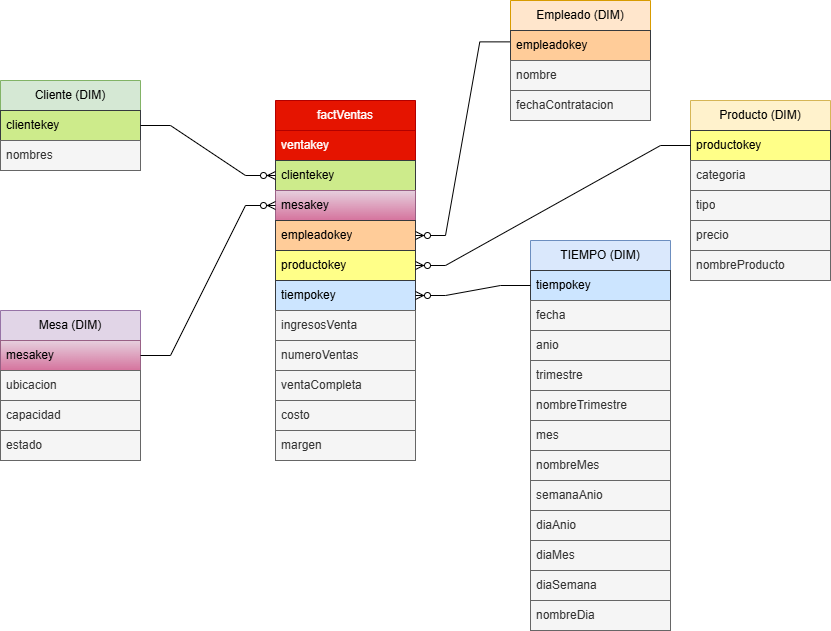

The diagram above was exported from draw.io. Its source (the exported page's mxGraphModel, read from the mxfile embedded in the PNG):
<mxGraphModel dx="2084" dy="1122" grid="1" gridSize="10" guides="1" tooltips="1" connect="1" arrows="1" fold="1" page="1" pageScale="1" pageWidth="827" pageHeight="1169" math="0" shadow="0">
  <root>
    <mxCell id="0" />
    <mxCell id="1" parent="0" />
    <mxCell id="LA69B0Z5B68Ta_DyTp0o-1" value="factVentas" style="swimlane;fontStyle=0;childLayout=stackLayout;horizontal=1;startSize=30;horizontalStack=0;resizeParent=1;resizeParentMax=0;resizeLast=0;collapsible=1;marginBottom=0;whiteSpace=wrap;html=1;fillColor=#e51400;fontColor=#ffffff;strokeColor=#B20000;" vertex="1" parent="1">
      <mxGeometry x="805" y="360" width="140" height="360" as="geometry" />
    </mxCell>
    <mxCell id="LA69B0Z5B68Ta_DyTp0o-7" value="ventakey" style="text;strokeColor=#B20000;fillColor=#e51400;align=left;verticalAlign=middle;spacingLeft=4;spacingRight=4;overflow=hidden;points=[[0,0.5],[1,0.5]];portConstraint=eastwest;rotatable=0;whiteSpace=wrap;html=1;fontColor=#ffffff;" vertex="1" parent="LA69B0Z5B68Ta_DyTp0o-1">
      <mxGeometry y="30" width="140" height="30" as="geometry" />
    </mxCell>
    <mxCell id="LA69B0Z5B68Ta_DyTp0o-2" value="clientekey" style="text;strokeColor=#36393d;fillColor=#cdeb8b;align=left;verticalAlign=middle;spacingLeft=4;spacingRight=4;overflow=hidden;points=[[0,0.5],[1,0.5]];portConstraint=eastwest;rotatable=0;whiteSpace=wrap;html=1;" vertex="1" parent="LA69B0Z5B68Ta_DyTp0o-1">
      <mxGeometry y="60" width="140" height="30" as="geometry" />
    </mxCell>
    <mxCell id="LA69B0Z5B68Ta_DyTp0o-3" value="mesakey" style="text;strokeColor=#996185;fillColor=#e6d0de;align=left;verticalAlign=middle;spacingLeft=4;spacingRight=4;overflow=hidden;points=[[0,0.5],[1,0.5]];portConstraint=eastwest;rotatable=0;whiteSpace=wrap;html=1;gradientColor=#d5739d;" vertex="1" parent="LA69B0Z5B68Ta_DyTp0o-1">
      <mxGeometry y="90" width="140" height="30" as="geometry" />
    </mxCell>
    <mxCell id="LA69B0Z5B68Ta_DyTp0o-4" value="empleadokey" style="text;strokeColor=#36393d;fillColor=#ffcc99;align=left;verticalAlign=middle;spacingLeft=4;spacingRight=4;overflow=hidden;points=[[0,0.5],[1,0.5]];portConstraint=eastwest;rotatable=0;whiteSpace=wrap;html=1;" vertex="1" parent="LA69B0Z5B68Ta_DyTp0o-1">
      <mxGeometry y="120" width="140" height="30" as="geometry" />
    </mxCell>
    <mxCell id="LA69B0Z5B68Ta_DyTp0o-5" value="productokey" style="text;strokeColor=#36393d;fillColor=#ffff88;align=left;verticalAlign=middle;spacingLeft=4;spacingRight=4;overflow=hidden;points=[[0,0.5],[1,0.5]];portConstraint=eastwest;rotatable=0;whiteSpace=wrap;html=1;" vertex="1" parent="LA69B0Z5B68Ta_DyTp0o-1">
      <mxGeometry y="150" width="140" height="30" as="geometry" />
    </mxCell>
    <mxCell id="LA69B0Z5B68Ta_DyTp0o-6" value="tiempokey" style="text;strokeColor=#36393d;fillColor=#cce5ff;align=left;verticalAlign=middle;spacingLeft=4;spacingRight=4;overflow=hidden;points=[[0,0.5],[1,0.5]];portConstraint=eastwest;rotatable=0;whiteSpace=wrap;html=1;" vertex="1" parent="LA69B0Z5B68Ta_DyTp0o-1">
      <mxGeometry y="180" width="140" height="30" as="geometry" />
    </mxCell>
    <mxCell id="LA69B0Z5B68Ta_DyTp0o-8" value="ingresosVenta" style="text;strokeColor=#666666;fillColor=#f5f5f5;align=left;verticalAlign=middle;spacingLeft=4;spacingRight=4;overflow=hidden;points=[[0,0.5],[1,0.5]];portConstraint=eastwest;rotatable=0;whiteSpace=wrap;html=1;fontColor=#333333;" vertex="1" parent="LA69B0Z5B68Ta_DyTp0o-1">
      <mxGeometry y="210" width="140" height="30" as="geometry" />
    </mxCell>
    <mxCell id="LA69B0Z5B68Ta_DyTp0o-9" value="numeroVentas" style="text;strokeColor=#666666;fillColor=#f5f5f5;align=left;verticalAlign=middle;spacingLeft=4;spacingRight=4;overflow=hidden;points=[[0,0.5],[1,0.5]];portConstraint=eastwest;rotatable=0;whiteSpace=wrap;html=1;fontColor=#333333;" vertex="1" parent="LA69B0Z5B68Ta_DyTp0o-1">
      <mxGeometry y="240" width="140" height="30" as="geometry" />
    </mxCell>
    <mxCell id="LA69B0Z5B68Ta_DyTp0o-10" value="ventaCompleta" style="text;strokeColor=#666666;fillColor=#f5f5f5;align=left;verticalAlign=middle;spacingLeft=4;spacingRight=4;overflow=hidden;points=[[0,0.5],[1,0.5]];portConstraint=eastwest;rotatable=0;whiteSpace=wrap;html=1;fontColor=#333333;" vertex="1" parent="LA69B0Z5B68Ta_DyTp0o-1">
      <mxGeometry y="270" width="140" height="30" as="geometry" />
    </mxCell>
    <mxCell id="LA69B0Z5B68Ta_DyTp0o-11" value="costo" style="text;strokeColor=#666666;fillColor=#f5f5f5;align=left;verticalAlign=middle;spacingLeft=4;spacingRight=4;overflow=hidden;points=[[0,0.5],[1,0.5]];portConstraint=eastwest;rotatable=0;whiteSpace=wrap;html=1;fontColor=#333333;" vertex="1" parent="LA69B0Z5B68Ta_DyTp0o-1">
      <mxGeometry y="300" width="140" height="30" as="geometry" />
    </mxCell>
    <mxCell id="LA69B0Z5B68Ta_DyTp0o-12" value="margen" style="text;strokeColor=#666666;fillColor=#f5f5f5;align=left;verticalAlign=middle;spacingLeft=4;spacingRight=4;overflow=hidden;points=[[0,0.5],[1,0.5]];portConstraint=eastwest;rotatable=0;whiteSpace=wrap;html=1;fontColor=#333333;" vertex="1" parent="LA69B0Z5B68Ta_DyTp0o-1">
      <mxGeometry y="330" width="140" height="30" as="geometry" />
    </mxCell>
    <mxCell id="LA69B0Z5B68Ta_DyTp0o-13" value="TIEMPO (DIM)" style="swimlane;fontStyle=0;childLayout=stackLayout;horizontal=1;startSize=30;horizontalStack=0;resizeParent=1;resizeParentMax=0;resizeLast=0;collapsible=1;marginBottom=0;whiteSpace=wrap;html=1;fillColor=#dae8fc;strokeColor=#6c8ebf;" vertex="1" parent="1">
      <mxGeometry x="1060" y="500" width="140" height="390" as="geometry" />
    </mxCell>
    <mxCell id="LA69B0Z5B68Ta_DyTp0o-14" value="tiempokey&lt;span style=&quot;white-space: pre;&quot;&gt;&#09;&lt;/span&gt;" style="text;strokeColor=#36393d;fillColor=#cce5ff;align=left;verticalAlign=middle;spacingLeft=4;spacingRight=4;overflow=hidden;points=[[0,0.5],[1,0.5]];portConstraint=eastwest;rotatable=0;whiteSpace=wrap;html=1;" vertex="1" parent="LA69B0Z5B68Ta_DyTp0o-13">
      <mxGeometry y="30" width="140" height="30" as="geometry" />
    </mxCell>
    <mxCell id="LA69B0Z5B68Ta_DyTp0o-15" value="fecha" style="text;strokeColor=#666666;fillColor=#f5f5f5;align=left;verticalAlign=middle;spacingLeft=4;spacingRight=4;overflow=hidden;points=[[0,0.5],[1,0.5]];portConstraint=eastwest;rotatable=0;whiteSpace=wrap;html=1;fontColor=#333333;" vertex="1" parent="LA69B0Z5B68Ta_DyTp0o-13">
      <mxGeometry y="60" width="140" height="30" as="geometry" />
    </mxCell>
    <mxCell id="LA69B0Z5B68Ta_DyTp0o-16" value="anio" style="text;strokeColor=#666666;fillColor=#f5f5f5;align=left;verticalAlign=middle;spacingLeft=4;spacingRight=4;overflow=hidden;points=[[0,0.5],[1,0.5]];portConstraint=eastwest;rotatable=0;whiteSpace=wrap;html=1;fontColor=#333333;" vertex="1" parent="LA69B0Z5B68Ta_DyTp0o-13">
      <mxGeometry y="90" width="140" height="30" as="geometry" />
    </mxCell>
    <mxCell id="LA69B0Z5B68Ta_DyTp0o-17" value="trimestre" style="text;strokeColor=#666666;fillColor=#f5f5f5;align=left;verticalAlign=middle;spacingLeft=4;spacingRight=4;overflow=hidden;points=[[0,0.5],[1,0.5]];portConstraint=eastwest;rotatable=0;whiteSpace=wrap;html=1;fontColor=#333333;" vertex="1" parent="LA69B0Z5B68Ta_DyTp0o-13">
      <mxGeometry y="120" width="140" height="30" as="geometry" />
    </mxCell>
    <mxCell id="LA69B0Z5B68Ta_DyTp0o-18" value="nombreTrimestre" style="text;strokeColor=#666666;fillColor=#f5f5f5;align=left;verticalAlign=middle;spacingLeft=4;spacingRight=4;overflow=hidden;points=[[0,0.5],[1,0.5]];portConstraint=eastwest;rotatable=0;whiteSpace=wrap;html=1;fontColor=#333333;" vertex="1" parent="LA69B0Z5B68Ta_DyTp0o-13">
      <mxGeometry y="150" width="140" height="30" as="geometry" />
    </mxCell>
    <mxCell id="LA69B0Z5B68Ta_DyTp0o-19" value="mes" style="text;strokeColor=#666666;fillColor=#f5f5f5;align=left;verticalAlign=middle;spacingLeft=4;spacingRight=4;overflow=hidden;points=[[0,0.5],[1,0.5]];portConstraint=eastwest;rotatable=0;whiteSpace=wrap;html=1;fontColor=#333333;" vertex="1" parent="LA69B0Z5B68Ta_DyTp0o-13">
      <mxGeometry y="180" width="140" height="30" as="geometry" />
    </mxCell>
    <mxCell id="LA69B0Z5B68Ta_DyTp0o-20" value="nombreMes" style="text;strokeColor=#666666;fillColor=#f5f5f5;align=left;verticalAlign=middle;spacingLeft=4;spacingRight=4;overflow=hidden;points=[[0,0.5],[1,0.5]];portConstraint=eastwest;rotatable=0;whiteSpace=wrap;html=1;fontColor=#333333;" vertex="1" parent="LA69B0Z5B68Ta_DyTp0o-13">
      <mxGeometry y="210" width="140" height="30" as="geometry" />
    </mxCell>
    <mxCell id="LA69B0Z5B68Ta_DyTp0o-21" value="semanaAnio" style="text;strokeColor=#666666;fillColor=#f5f5f5;align=left;verticalAlign=middle;spacingLeft=4;spacingRight=4;overflow=hidden;points=[[0,0.5],[1,0.5]];portConstraint=eastwest;rotatable=0;whiteSpace=wrap;html=1;fontColor=#333333;" vertex="1" parent="LA69B0Z5B68Ta_DyTp0o-13">
      <mxGeometry y="240" width="140" height="30" as="geometry" />
    </mxCell>
    <mxCell id="LA69B0Z5B68Ta_DyTp0o-22" value="diaAnio" style="text;strokeColor=#666666;fillColor=#f5f5f5;align=left;verticalAlign=middle;spacingLeft=4;spacingRight=4;overflow=hidden;points=[[0,0.5],[1,0.5]];portConstraint=eastwest;rotatable=0;whiteSpace=wrap;html=1;fontColor=#333333;" vertex="1" parent="LA69B0Z5B68Ta_DyTp0o-13">
      <mxGeometry y="270" width="140" height="30" as="geometry" />
    </mxCell>
    <mxCell id="LA69B0Z5B68Ta_DyTp0o-23" value="diaMes" style="text;strokeColor=#666666;fillColor=#f5f5f5;align=left;verticalAlign=middle;spacingLeft=4;spacingRight=4;overflow=hidden;points=[[0,0.5],[1,0.5]];portConstraint=eastwest;rotatable=0;whiteSpace=wrap;html=1;fontColor=#333333;" vertex="1" parent="LA69B0Z5B68Ta_DyTp0o-13">
      <mxGeometry y="300" width="140" height="30" as="geometry" />
    </mxCell>
    <mxCell id="LA69B0Z5B68Ta_DyTp0o-24" value="diaSemana" style="text;strokeColor=#666666;fillColor=#f5f5f5;align=left;verticalAlign=middle;spacingLeft=4;spacingRight=4;overflow=hidden;points=[[0,0.5],[1,0.5]];portConstraint=eastwest;rotatable=0;whiteSpace=wrap;html=1;fontColor=#333333;" vertex="1" parent="LA69B0Z5B68Ta_DyTp0o-13">
      <mxGeometry y="330" width="140" height="30" as="geometry" />
    </mxCell>
    <mxCell id="LA69B0Z5B68Ta_DyTp0o-25" value="nombreDia" style="text;strokeColor=#666666;fillColor=#f5f5f5;align=left;verticalAlign=middle;spacingLeft=4;spacingRight=4;overflow=hidden;points=[[0,0.5],[1,0.5]];portConstraint=eastwest;rotatable=0;whiteSpace=wrap;html=1;fontColor=#333333;" vertex="1" parent="LA69B0Z5B68Ta_DyTp0o-13">
      <mxGeometry y="360" width="140" height="30" as="geometry" />
    </mxCell>
    <mxCell id="LA69B0Z5B68Ta_DyTp0o-26" value="Cliente (DIM)" style="swimlane;fontStyle=0;childLayout=stackLayout;horizontal=1;startSize=30;horizontalStack=0;resizeParent=1;resizeParentMax=0;resizeLast=0;collapsible=1;marginBottom=0;whiteSpace=wrap;html=1;fillColor=#d5e8d4;strokeColor=#82b366;" vertex="1" parent="1">
      <mxGeometry x="530" y="340" width="140" height="90" as="geometry" />
    </mxCell>
    <mxCell id="LA69B0Z5B68Ta_DyTp0o-27" value="clientekey" style="text;strokeColor=#36393d;fillColor=#cdeb8b;align=left;verticalAlign=middle;spacingLeft=4;spacingRight=4;overflow=hidden;points=[[0,0.5],[1,0.5]];portConstraint=eastwest;rotatable=0;whiteSpace=wrap;html=1;" vertex="1" parent="LA69B0Z5B68Ta_DyTp0o-26">
      <mxGeometry y="30" width="140" height="30" as="geometry" />
    </mxCell>
    <mxCell id="LA69B0Z5B68Ta_DyTp0o-28" value="nombres" style="text;strokeColor=#666666;fillColor=#f5f5f5;align=left;verticalAlign=middle;spacingLeft=4;spacingRight=4;overflow=hidden;points=[[0,0.5],[1,0.5]];portConstraint=eastwest;rotatable=0;whiteSpace=wrap;html=1;fontColor=#333333;" vertex="1" parent="LA69B0Z5B68Ta_DyTp0o-26">
      <mxGeometry y="60" width="140" height="30" as="geometry" />
    </mxCell>
    <mxCell id="LA69B0Z5B68Ta_DyTp0o-30" value="Mesa (DIM)" style="swimlane;fontStyle=0;childLayout=stackLayout;horizontal=1;startSize=30;horizontalStack=0;resizeParent=1;resizeParentMax=0;resizeLast=0;collapsible=1;marginBottom=0;whiteSpace=wrap;html=1;fillColor=#e1d5e7;strokeColor=#9673a6;" vertex="1" parent="1">
      <mxGeometry x="530" y="570" width="140" height="150" as="geometry" />
    </mxCell>
    <mxCell id="LA69B0Z5B68Ta_DyTp0o-31" value="mesakey" style="text;strokeColor=#996185;fillColor=#e6d0de;align=left;verticalAlign=middle;spacingLeft=4;spacingRight=4;overflow=hidden;points=[[0,0.5],[1,0.5]];portConstraint=eastwest;rotatable=0;whiteSpace=wrap;html=1;gradientColor=#d5739d;" vertex="1" parent="LA69B0Z5B68Ta_DyTp0o-30">
      <mxGeometry y="30" width="140" height="30" as="geometry" />
    </mxCell>
    <mxCell id="LA69B0Z5B68Ta_DyTp0o-32" value="ubicacion" style="text;strokeColor=#666666;fillColor=#f5f5f5;align=left;verticalAlign=middle;spacingLeft=4;spacingRight=4;overflow=hidden;points=[[0,0.5],[1,0.5]];portConstraint=eastwest;rotatable=0;whiteSpace=wrap;html=1;fontColor=#333333;" vertex="1" parent="LA69B0Z5B68Ta_DyTp0o-30">
      <mxGeometry y="60" width="140" height="30" as="geometry" />
    </mxCell>
    <mxCell id="LA69B0Z5B68Ta_DyTp0o-33" value="capacidad" style="text;strokeColor=#666666;fillColor=#f5f5f5;align=left;verticalAlign=middle;spacingLeft=4;spacingRight=4;overflow=hidden;points=[[0,0.5],[1,0.5]];portConstraint=eastwest;rotatable=0;whiteSpace=wrap;html=1;fontColor=#333333;" vertex="1" parent="LA69B0Z5B68Ta_DyTp0o-30">
      <mxGeometry y="90" width="140" height="30" as="geometry" />
    </mxCell>
    <mxCell id="LA69B0Z5B68Ta_DyTp0o-34" value="estado" style="text;strokeColor=#666666;fillColor=#f5f5f5;align=left;verticalAlign=middle;spacingLeft=4;spacingRight=4;overflow=hidden;points=[[0,0.5],[1,0.5]];portConstraint=eastwest;rotatable=0;whiteSpace=wrap;html=1;fontColor=#333333;" vertex="1" parent="LA69B0Z5B68Ta_DyTp0o-30">
      <mxGeometry y="120" width="140" height="30" as="geometry" />
    </mxCell>
    <mxCell id="LA69B0Z5B68Ta_DyTp0o-35" value="Producto (DIM)" style="swimlane;fontStyle=0;childLayout=stackLayout;horizontal=1;startSize=30;horizontalStack=0;resizeParent=1;resizeParentMax=0;resizeLast=0;collapsible=1;marginBottom=0;whiteSpace=wrap;html=1;fillColor=#fff2cc;strokeColor=#d6b656;" vertex="1" parent="1">
      <mxGeometry x="1220" y="360" width="140" height="180" as="geometry" />
    </mxCell>
    <mxCell id="LA69B0Z5B68Ta_DyTp0o-36" value="productokey" style="text;strokeColor=#36393d;fillColor=#ffff88;align=left;verticalAlign=middle;spacingLeft=4;spacingRight=4;overflow=hidden;points=[[0,0.5],[1,0.5]];portConstraint=eastwest;rotatable=0;whiteSpace=wrap;html=1;" vertex="1" parent="LA69B0Z5B68Ta_DyTp0o-35">
      <mxGeometry y="30" width="140" height="30" as="geometry" />
    </mxCell>
    <mxCell id="LA69B0Z5B68Ta_DyTp0o-37" value="categoria" style="text;strokeColor=#666666;fillColor=#f5f5f5;align=left;verticalAlign=middle;spacingLeft=4;spacingRight=4;overflow=hidden;points=[[0,0.5],[1,0.5]];portConstraint=eastwest;rotatable=0;whiteSpace=wrap;html=1;fontColor=#333333;" vertex="1" parent="LA69B0Z5B68Ta_DyTp0o-35">
      <mxGeometry y="60" width="140" height="30" as="geometry" />
    </mxCell>
    <mxCell id="LA69B0Z5B68Ta_DyTp0o-38" value="tipo" style="text;strokeColor=#666666;fillColor=#f5f5f5;align=left;verticalAlign=middle;spacingLeft=4;spacingRight=4;overflow=hidden;points=[[0,0.5],[1,0.5]];portConstraint=eastwest;rotatable=0;whiteSpace=wrap;html=1;fontColor=#333333;" vertex="1" parent="LA69B0Z5B68Ta_DyTp0o-35">
      <mxGeometry y="90" width="140" height="30" as="geometry" />
    </mxCell>
    <mxCell id="LA69B0Z5B68Ta_DyTp0o-39" value="precio" style="text;strokeColor=#666666;fillColor=#f5f5f5;align=left;verticalAlign=middle;spacingLeft=4;spacingRight=4;overflow=hidden;points=[[0,0.5],[1,0.5]];portConstraint=eastwest;rotatable=0;whiteSpace=wrap;html=1;fontColor=#333333;" vertex="1" parent="LA69B0Z5B68Ta_DyTp0o-35">
      <mxGeometry y="120" width="140" height="30" as="geometry" />
    </mxCell>
    <mxCell id="LA69B0Z5B68Ta_DyTp0o-40" value="nombreProducto" style="text;strokeColor=#666666;fillColor=#f5f5f5;align=left;verticalAlign=middle;spacingLeft=4;spacingRight=4;overflow=hidden;points=[[0,0.5],[1,0.5]];portConstraint=eastwest;rotatable=0;whiteSpace=wrap;html=1;fontColor=#333333;" vertex="1" parent="LA69B0Z5B68Ta_DyTp0o-35">
      <mxGeometry y="150" width="140" height="30" as="geometry" />
    </mxCell>
    <mxCell id="LA69B0Z5B68Ta_DyTp0o-41" value="Empleado (DIM)" style="swimlane;fontStyle=0;childLayout=stackLayout;horizontal=1;startSize=30;horizontalStack=0;resizeParent=1;resizeParentMax=0;resizeLast=0;collapsible=1;marginBottom=0;whiteSpace=wrap;html=1;fillColor=#ffe6cc;strokeColor=#d79b00;" vertex="1" parent="1">
      <mxGeometry x="1040" y="260" width="140" height="120" as="geometry" />
    </mxCell>
    <mxCell id="LA69B0Z5B68Ta_DyTp0o-42" value="empleadokey&lt;span style=&quot;white-space: pre;&quot;&gt;&#09;&lt;/span&gt;" style="text;strokeColor=#36393d;fillColor=#ffcc99;align=left;verticalAlign=middle;spacingLeft=4;spacingRight=4;overflow=hidden;points=[[0,0.5],[1,0.5]];portConstraint=eastwest;rotatable=0;whiteSpace=wrap;html=1;" vertex="1" parent="LA69B0Z5B68Ta_DyTp0o-41">
      <mxGeometry y="30" width="140" height="30" as="geometry" />
    </mxCell>
    <mxCell id="LA69B0Z5B68Ta_DyTp0o-43" value="nombre" style="text;strokeColor=#666666;fillColor=#f5f5f5;align=left;verticalAlign=middle;spacingLeft=4;spacingRight=4;overflow=hidden;points=[[0,0.5],[1,0.5]];portConstraint=eastwest;rotatable=0;whiteSpace=wrap;html=1;fontColor=#333333;" vertex="1" parent="LA69B0Z5B68Ta_DyTp0o-41">
      <mxGeometry y="60" width="140" height="30" as="geometry" />
    </mxCell>
    <mxCell id="LA69B0Z5B68Ta_DyTp0o-44" value="fechaContratacion" style="text;strokeColor=#666666;fillColor=#f5f5f5;align=left;verticalAlign=middle;spacingLeft=4;spacingRight=4;overflow=hidden;points=[[0,0.5],[1,0.5]];portConstraint=eastwest;rotatable=0;whiteSpace=wrap;html=1;fontColor=#333333;" vertex="1" parent="LA69B0Z5B68Ta_DyTp0o-41">
      <mxGeometry y="90" width="140" height="30" as="geometry" />
    </mxCell>
    <mxCell id="LA69B0Z5B68Ta_DyTp0o-46" value="" style="edgeStyle=entityRelationEdgeStyle;fontSize=12;html=1;endArrow=ERzeroToMany;endFill=1;rounded=0;exitX=0;exitY=0.5;exitDx=0;exitDy=0;" edge="1" parent="1" source="LA69B0Z5B68Ta_DyTp0o-14" target="LA69B0Z5B68Ta_DyTp0o-6">
      <mxGeometry width="100" height="100" relative="1" as="geometry">
        <mxPoint x="1020" y="260" as="sourcePoint" />
        <mxPoint x="1120" y="160" as="targetPoint" />
      </mxGeometry>
    </mxCell>
    <mxCell id="LA69B0Z5B68Ta_DyTp0o-47" value="" style="edgeStyle=entityRelationEdgeStyle;fontSize=12;html=1;endArrow=ERzeroToMany;endFill=1;rounded=0;exitX=1;exitY=0.5;exitDx=0;exitDy=0;entryX=0;entryY=0.5;entryDx=0;entryDy=0;" edge="1" parent="1" source="LA69B0Z5B68Ta_DyTp0o-27" target="LA69B0Z5B68Ta_DyTp0o-2">
      <mxGeometry width="100" height="100" relative="1" as="geometry">
        <mxPoint x="630" y="560" as="sourcePoint" />
        <mxPoint x="730" y="460" as="targetPoint" />
      </mxGeometry>
    </mxCell>
    <mxCell id="LA69B0Z5B68Ta_DyTp0o-48" value="" style="edgeStyle=entityRelationEdgeStyle;fontSize=12;html=1;endArrow=ERzeroToMany;endFill=1;rounded=0;exitX=1;exitY=0.5;exitDx=0;exitDy=0;entryX=0;entryY=0.5;entryDx=0;entryDy=0;" edge="1" parent="1" source="LA69B0Z5B68Ta_DyTp0o-31" target="LA69B0Z5B68Ta_DyTp0o-3">
      <mxGeometry width="100" height="100" relative="1" as="geometry">
        <mxPoint x="690" y="720" as="sourcePoint" />
        <mxPoint x="790" y="620" as="targetPoint" />
      </mxGeometry>
    </mxCell>
    <mxCell id="LA69B0Z5B68Ta_DyTp0o-49" value="" style="edgeStyle=entityRelationEdgeStyle;fontSize=12;html=1;endArrow=ERzeroToMany;endFill=1;rounded=0;exitX=0;exitY=0.5;exitDx=0;exitDy=0;entryX=1;entryY=0.5;entryDx=0;entryDy=0;" edge="1" parent="1" source="LA69B0Z5B68Ta_DyTp0o-36" target="LA69B0Z5B68Ta_DyTp0o-5">
      <mxGeometry width="100" height="100" relative="1" as="geometry">
        <mxPoint x="930" y="480" as="sourcePoint" />
        <mxPoint x="1030" y="380" as="targetPoint" />
      </mxGeometry>
    </mxCell>
    <mxCell id="LA69B0Z5B68Ta_DyTp0o-50" value="" style="edgeStyle=entityRelationEdgeStyle;fontSize=12;html=1;endArrow=ERzeroToMany;endFill=1;rounded=0;entryX=1;entryY=0.5;entryDx=0;entryDy=0;exitX=-0.005;exitY=0.379;exitDx=0;exitDy=0;exitPerimeter=0;" edge="1" parent="1" source="LA69B0Z5B68Ta_DyTp0o-42" target="LA69B0Z5B68Ta_DyTp0o-4">
      <mxGeometry width="100" height="100" relative="1" as="geometry">
        <mxPoint x="945" y="215" as="sourcePoint" />
        <mxPoint x="1140" y="330" as="targetPoint" />
      </mxGeometry>
    </mxCell>
  </root>
</mxGraphModel>